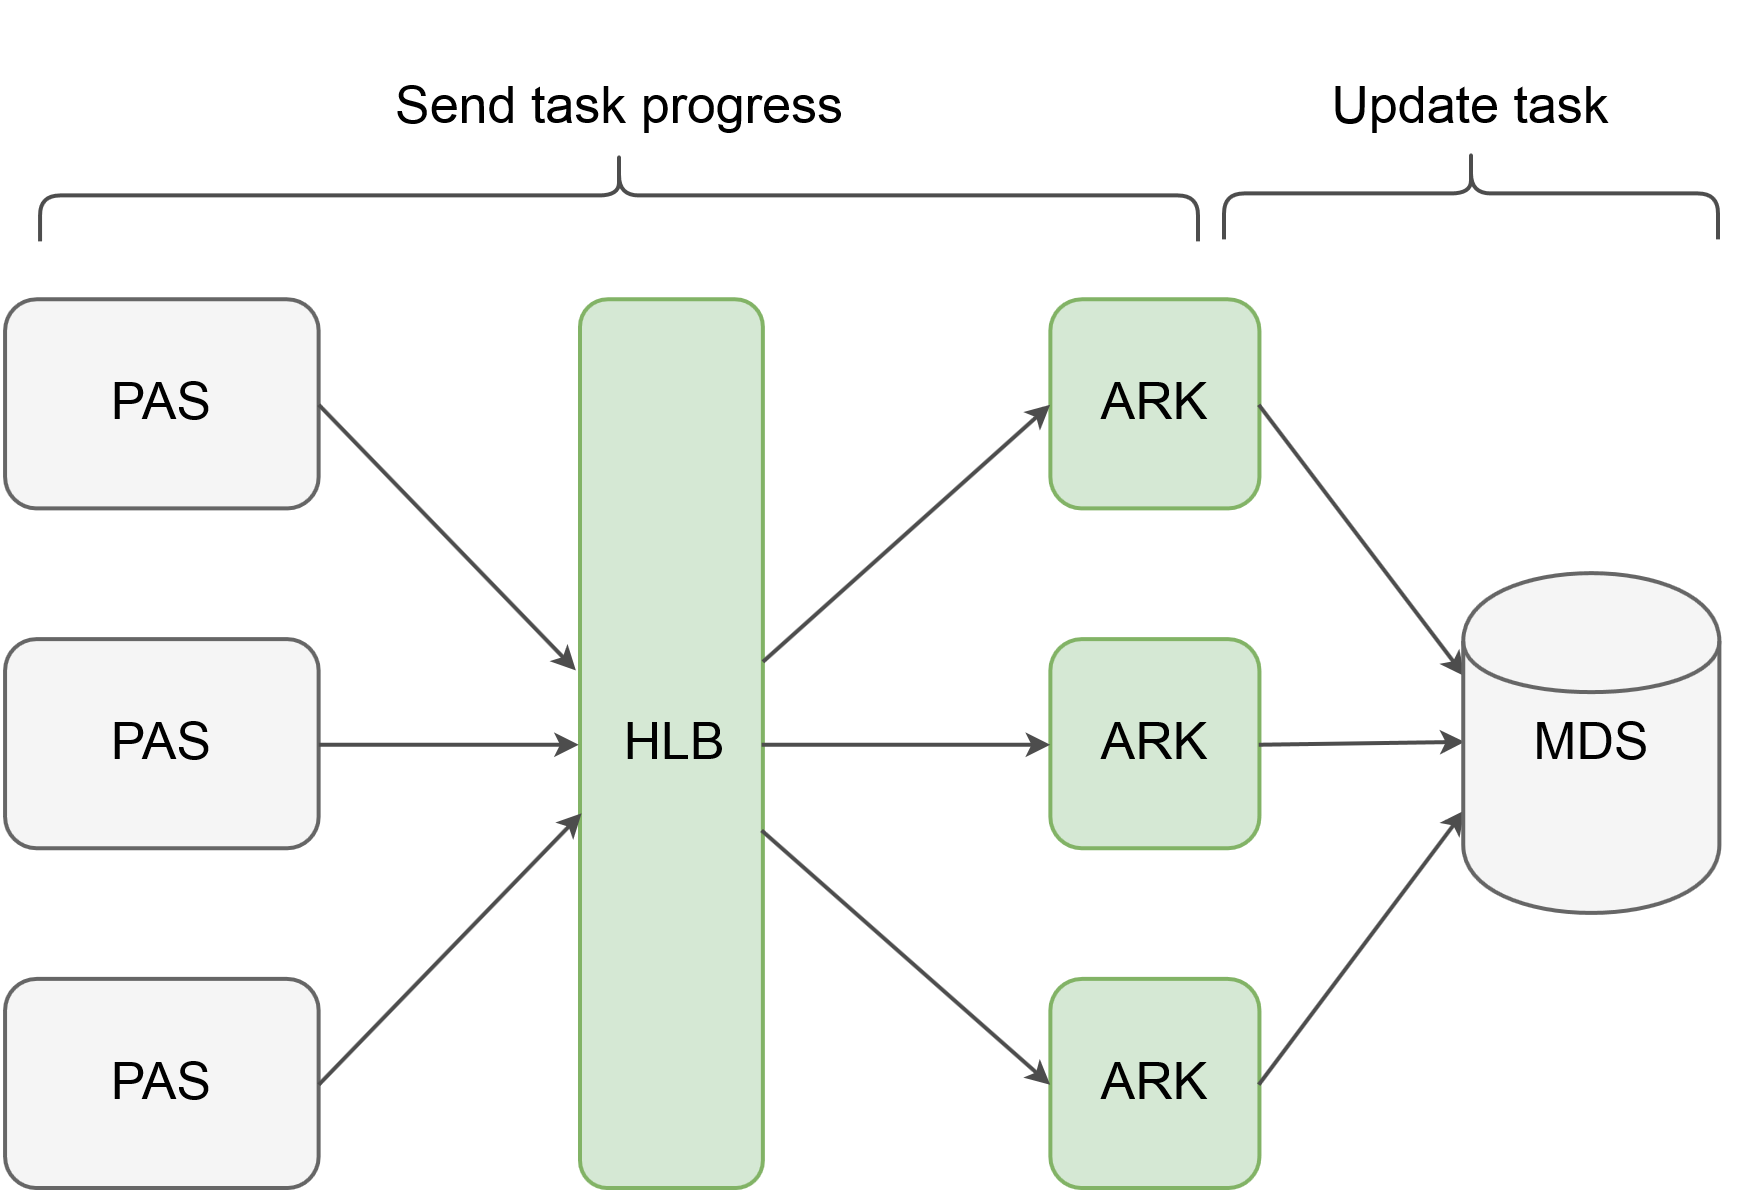

The diagram above was exported from draw.io. Its source (the exported page's mxGraphModel, read from the mxfile embedded in the PNG):
<mxGraphModel dx="1950" dy="5163" grid="1" gridSize="10" guides="1" tooltips="1" connect="1" arrows="1" fold="1" page="1" pageScale="1" pageWidth="1169" pageHeight="4000" background="#ffffff" math="0" shadow="0">
  <root>
    <mxCell id="0" />
    <mxCell id="1" parent="0" />
    <mxCell id="2" value="PAS" style="rounded=1;whiteSpace=wrap;html=1;plain-gray;gradientColor=none;fontFamily=Helvetica;fontSize=26;strokeWidth=2;" vertex="1" parent="1">
      <mxGeometry x="146.01761391579532" y="1927.1254222512807" width="156.79389312977096" height="104.56140350877193" as="geometry" />
    </mxCell>
    <mxCell id="3" value="PAS" style="rounded=1;whiteSpace=wrap;html=1;plain-gray;gradientColor=none;fontFamily=Helvetica;fontSize=26;strokeWidth=2;" vertex="1" parent="1">
      <mxGeometry x="146.01761391579532" y="2097.037702953035" width="156.79389312977096" height="104.56140350877193" as="geometry" />
    </mxCell>
    <mxCell id="4" value="PAS" style="rounded=1;whiteSpace=wrap;html=1;plain-gray;gradientColor=none;fontFamily=Helvetica;fontSize=26;strokeWidth=2;" vertex="1" parent="1">
      <mxGeometry x="146.01761391579532" y="2266.9499836547893" width="156.79389312977096" height="104.56140350877193" as="geometry" />
    </mxCell>
    <mxCell id="5" value="" style="rounded=1;whiteSpace=wrap;html=1;plain-green;gradientColor=none;fontFamily=Helvetica;fontSize=18;strokeWidth=2;" vertex="1" parent="1">
      <mxGeometry x="433.47308465370884" y="1927.1254222512807" width="91.46310432569972" height="444.3859649122807" as="geometry" />
    </mxCell>
    <mxCell id="6" value="" style="rounded=1;whiteSpace=wrap;html=1;plain-green;gradientColor=none;fontFamily=Helvetica;fontSize=18;strokeWidth=2;" vertex="1" parent="1">
      <mxGeometry x="668.6639243483653" y="1927.1254222512807" width="104.529262086514" height="104.56140350877193" as="geometry" />
    </mxCell>
    <mxCell id="7" value="" style="rounded=1;whiteSpace=wrap;html=1;plain-green;gradientColor=none;fontFamily=Helvetica;fontSize=18;strokeWidth=2;" vertex="1" parent="1">
      <mxGeometry x="668.6639243483653" y="2097.037702953035" width="104.529262086514" height="104.56140350877193" as="geometry" />
    </mxCell>
    <mxCell id="8" value="" style="rounded=1;whiteSpace=wrap;html=1;plain-green;gradientColor=none;fontFamily=Helvetica;fontSize=18;strokeWidth=2;" vertex="1" parent="1">
      <mxGeometry x="668.6639243483653" y="2266.9499836547893" width="104.529262086514" height="104.56140350877193" as="geometry" />
    </mxCell>
    <mxCell id="9" value="" style="endArrow=classic;html=1;exitX=1;exitY=0.5;entryX=-0.021;entryY=0.419;entryPerimeter=0;fontFamily=Helvetica;fontSize=18;strokeWidth=2;strokeColor=#4D4D4D;" edge="1" source="2" target="5" parent="1">
      <mxGeometry x="207.2681003699189" y="395.2857142857142" width="50" height="50" as="geometry">
        <mxPoint x="389.72010178117046" y="263.99008390541576" as="sourcePoint" />
        <mxPoint x="363.587786259542" y="551.5339435545388" as="targetPoint" />
      </mxGeometry>
    </mxCell>
    <mxCell id="10" value="" style="endArrow=classic;html=1;exitX=1;exitY=0.5;entryX=0.002;entryY=0.579;entryPerimeter=0;fontFamily=Helvetica;fontSize=18;strokeWidth=2;strokeColor=#4D4D4D;" edge="1" source="4" target="5" parent="1">
      <mxGeometry x="207.2681003699189" y="599.5714285714289" width="50" height="50" as="geometry">
        <mxPoint x="494.24936386768434" y="1309.6041189931352" as="sourcePoint" />
        <mxPoint x="345.29516539440203" y="603.8146453089244" as="targetPoint" />
      </mxGeometry>
    </mxCell>
    <mxCell id="11" value="" style="endArrow=classic;html=1;exitX=1;exitY=0.5;entryX=0;entryY=0.5;fontFamily=Helvetica;fontSize=18;strokeWidth=2;strokeColor=#4D4D4D;" edge="1" source="3" target="5" parent="1">
      <mxGeometry x="207.2681003699189" y="565.2857142857142" width="50" height="50" as="geometry">
        <mxPoint x="128.39694656488547" y="1205.0427154843633" as="sourcePoint" />
        <mxPoint x="259.05852417302793" y="1074.340961098398" as="targetPoint" />
      </mxGeometry>
    </mxCell>
    <mxCell id="12" value="" style="endArrow=classic;html=1;entryX=0;entryY=0.5;fontFamily=Helvetica;fontSize=18;strokeWidth=2;strokeColor=#4D4D4D;" edge="1" source="5" target="6" parent="1">
      <mxGeometry x="428.9185750636128" y="395.2857142857142" width="50" height="50" as="geometry">
        <mxPoint x="964.6310432569975" y="551.5339435545388" as="sourcePoint" />
        <mxPoint x="1095.2926208651397" y="420.8321891685737" as="targetPoint" />
      </mxGeometry>
    </mxCell>
    <mxCell id="13" value="" style="endArrow=classic;html=1;exitX=1;exitY=0.5;entryX=0;entryY=0.5;fontFamily=Helvetica;fontSize=18;strokeWidth=2;strokeColor=#4D4D4D;" edge="1" source="5" target="7" parent="1">
      <mxGeometry x="428.69667179849046" y="565.2857142857142" width="50" height="50" as="geometry">
        <mxPoint x="1043.0279898218828" y="839.0778032036615" as="sourcePoint" />
        <mxPoint x="1173.6895674300254" y="708.3760488176963" as="targetPoint" />
      </mxGeometry>
    </mxCell>
    <mxCell id="14" value="" style="endArrow=classic;html=1;exitX=0.991;exitY=0.597;exitPerimeter=0;entryX=0;entryY=0.5;fontFamily=Helvetica;fontSize=18;strokeWidth=2;strokeColor=#4D4D4D;" edge="1" source="5" target="8" parent="1">
      <mxGeometry x="428.69667179849046" y="608.1428571428573" width="50" height="50" as="geometry">
        <mxPoint x="1016.8956743002544" y="839.0778032036615" as="sourcePoint" />
        <mxPoint x="1147.5572519083971" y="708.3760488176963" as="targetPoint" />
      </mxGeometry>
    </mxCell>
    <mxCell id="15" value="ARK&lt;br&gt;" style="text;html=1;strokeColor=none;fillColor=none;align=center;verticalAlign=middle;whiteSpace=wrap;overflow=hidden;fontFamily=Helvetica;fontSize=26;strokeWidth=2;" vertex="1" parent="1">
      <mxGeometry x="668.6639243483653" y="1953.2657731284735" width="104.529262086514" height="52.280701754385966" as="geometry" />
    </mxCell>
    <mxCell id="16" value="HLB" style="text;html=1;strokeColor=none;fillColor=none;align=center;verticalAlign=middle;whiteSpace=wrap;overflow=hidden;fontFamily=Helvetica;fontSize=26;strokeWidth=2;" vertex="1" parent="1">
      <mxGeometry x="428.2466215493831" y="2123.178053830228" width="104.529262086514" height="52.280701754385966" as="geometry" />
    </mxCell>
    <mxCell id="17" value="ARK&lt;br&gt;" style="text;html=1;strokeColor=none;fillColor=none;align=center;verticalAlign=middle;whiteSpace=wrap;overflow=hidden;fontFamily=Helvetica;fontSize=26;strokeWidth=2;" vertex="1" parent="1">
      <mxGeometry x="668.6639243483653" y="2123.178053830228" width="104.529262086514" height="52.280701754385966" as="geometry" />
    </mxCell>
    <mxCell id="18" value="ARK&lt;br&gt;" style="text;html=1;strokeColor=none;fillColor=none;align=center;verticalAlign=middle;whiteSpace=wrap;overflow=hidden;fontFamily=Helvetica;fontSize=26;strokeWidth=2;" vertex="1" parent="1">
      <mxGeometry x="668.6639243483653" y="2293.090334531982" width="104.529262086514" height="52.280701754385966" as="geometry" />
    </mxCell>
    <mxCell id="19" value="" style="endArrow=classic;html=1;fontFamily=Helvetica;exitX=1;exitY=0.5;entryX=0;entryY=0.3;fontSize=18;strokeWidth=2;strokeColor=#4D4D4D;" edge="1" source="15" target="22" parent="1">
      <mxGeometry x="677.2681003699194" y="395.2857142857142" width="50" height="50" as="geometry">
        <mxPoint x="1069.160305343511" y="656.0953470633103" as="sourcePoint" />
        <mxPoint x="738.1810125471616" y="539.0046029616774" as="targetPoint" />
      </mxGeometry>
    </mxCell>
    <mxCell id="20" value="" style="endArrow=classic;html=1;fontFamily=Helvetica;exitX=1;exitY=0.5;entryX=0;entryY=0.5;fontSize=18;strokeWidth=2;strokeColor=#4D4D4D;" edge="1" source="17" target="22" parent="1">
      <mxGeometry x="677.2681003699194" y="563.8571428571427" width="50" height="50" as="geometry">
        <mxPoint x="1043.0279898218828" y="891.3585049580474" as="sourcePoint" />
        <mxPoint x="738.1810125471616" y="564.2435624293116" as="targetPoint" />
      </mxGeometry>
    </mxCell>
    <mxCell id="21" value="" style="endArrow=classic;html=1;fontFamily=Helvetica;exitX=1;exitY=0.5;entryX=0;entryY=0.7;fontSize=18;strokeWidth=2;strokeColor=#4D4D4D;" edge="1" source="18" target="22" parent="1">
      <mxGeometry x="677.2681003699194" y="598.1428571428573" width="50" height="50" as="geometry">
        <mxPoint x="833.9694656488548" y="865.2181540808542" as="sourcePoint" />
        <mxPoint x="738.1810125471616" y="591.2853047160629" as="targetPoint" />
      </mxGeometry>
    </mxCell>
    <mxCell id="22" value="MDS" style="shape=cylinder;whiteSpace=wrap;html=1;strokeWidth=2;fontFamily=Helvetica;plain-gray;gradientColor=none;fontSize=26;" vertex="1" parent="1">
      <mxGeometry x="875.1092169692303" y="2064.055246812684" width="128.0483460559796" height="169.9122807017544" as="geometry" />
    </mxCell>
    <mxCell id="23" value="Send task progress&lt;br&gt;" style="text;html=1;strokeColor=none;fillColor=none;align=center;verticalAlign=middle;whiteSpace=wrap;overflow=hidden;fontFamily=Helvetica;fontSize=26;" vertex="1" parent="1">
      <mxGeometry x="309.1575630252101" y="1779.055246812684" width="287.4554707379135" height="104.56140350877193" as="geometry" />
    </mxCell>
    <mxCell id="24" value="Update task&lt;br&gt;" style="text;html=1;strokeColor=none;fillColor=none;align=center;verticalAlign=middle;whiteSpace=wrap;overflow=hidden;fontFamily=Helvetica;fontSize=26;" vertex="1" parent="1">
      <mxGeometry x="734.8802093356426" y="1779.441211724965" width="287.4554707379135" height="104.56140350877193" as="geometry" />
    </mxCell>
    <mxCell id="25" value="" style="shape=curlyBracket;whiteSpace=wrap;html=1;rounded=1;strokeWidth=2;gradientColor=none;fontFamily=Helvetica;rotation=90;fontSize=18;strokeColor=#4D4D4D;" vertex="1" parent="1">
      <mxGeometry x="856" y="1750.7142857142858" width="46" height="247" as="geometry" />
    </mxCell>
    <mxCell id="26" value="" style="shape=curlyBracket;whiteSpace=wrap;html=1;rounded=1;strokeWidth=2;gradientColor=none;fontFamily=Helvetica;rotation=90;fontSize=18;strokeColor=#4D4D4D;" vertex="1" parent="1">
      <mxGeometry x="430" y="1585.7142857142858" width="46" height="579" as="geometry" />
    </mxCell>
  </root>
</mxGraphModel>